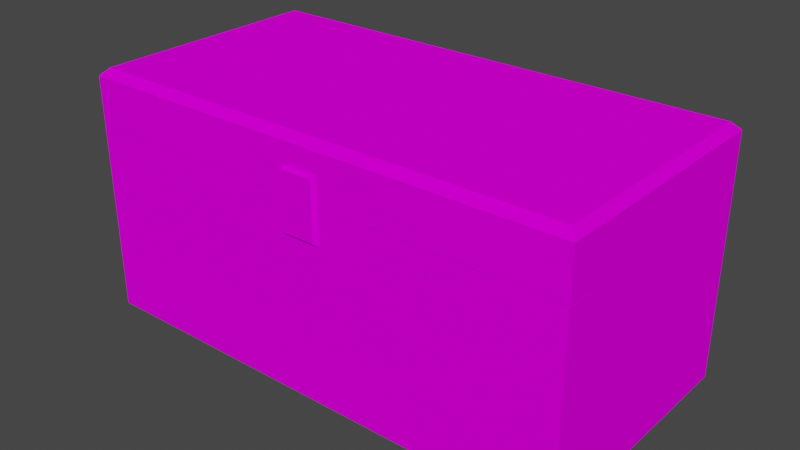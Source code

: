 # Source: trunk.blend  (saved by Blender 2.93.20; exported with 4.5.12 LTS)
import bpy
from mathutils import Matrix  # noqa: F401  (used for matrix-valued properties, if any)

bpy.ops.wm.read_factory_settings(use_empty=True)
scene = bpy.context.scene
scene.name = 'Scene'

# ---- collections
col_collection = bpy.data.collections.new('Collection'); scene.collection.children.link(col_collection)

# ---- images (referenced by path relative to the original .blend; pixels are not part of the script)
import os
ASSET_DIR = os.environ.get("B2B_ASSET_DIR", "")  # directory of the original .blend (textures are referenced by path, not embedded)
HERE = os.path.dirname(os.path.abspath(__file__))  # packed textures are extracted next to this script under _unpacked/

def load_image(name, relpath, width, height, colorspace="sRGB"):
    """Load a texture the original file referenced (path relative to the .blend, or extracted next to this script)."""
    p = next((c for c in (os.path.join(HERE, relpath), os.path.join(ASSET_DIR, relpath)) if relpath and os.path.exists(c)), "")
    if p:
        img = bpy.data.images.load(p, check_existing=True)
        img.name = name
    else:  # same state as the original file: an image datablock whose file is absent (Cycles renders it pink)
        img = bpy.data.images.new(name, width, height)
        img.source = "FILE"
        img.filepath = "//" + (relpath or name)
    img.colorspace_settings.name = colorspace
    return img
img_trunk_0_png = load_image('trunk_0.png', 'trunk_0.png', 1024, 1024, 'sRGB')

# ---- materials (node trees are filled in below, after node groups)
mat_material = bpy.data.materials.new('Material')
mat_material.alpha_threshold = 0.0
mat_material.use_transparent_shadow = False
mat_material.line_color = (0.0, 0.0, 0.0, 1.0)

# ---- material node trees
mat_material.use_nodes = True; mat_material.node_tree.nodes.clear()
_N = mat_material.node_tree.nodes; _L = mat_material.node_tree.links
n0 = _N.new('ShaderNodeOutputMaterial'); n0.name = 'Material Output'; n0.location = (300, 300)
n1 = _N.new('ShaderNodeBsdfPrincipled'); n1.name = 'Principled BSDF'; n1.location = (10, 300)
n1.distribution = 'GGX'
n1.subsurface_method = 'BURLEY'
n1.inputs[2].default_value = 0.4
n1.inputs[3].default_value = 1.45
n1.inputs[13].default_value = 0.0
n1.inputs[27].default_value = (0.0, 0.0, 0.0, 1.0)
n1.inputs[28].default_value = 1.0
n2 = _N.new('ShaderNodeTexImage'); n2.name = 'Image Texture'; n2.location = (-280, 280)
n2.image = img_trunk_0_png
n2.interpolation = 'Closest'
_L.new(n1.outputs[0], n0.inputs[0])
_L.new(n2.outputs[0], n1.inputs[0])
n0.is_active_output = True

# ---- world
world_world = bpy.data.worlds.new('World'); scene.world = world_world
world_world.use_nodes = True; world_world.node_tree.nodes.clear()
_N = world_world.node_tree.nodes; _L = world_world.node_tree.links
n0 = _N.new('ShaderNodeOutputWorld'); n0.name = 'World Output'; n0.location = (300, 300)
n1 = _N.new('ShaderNodeBackground'); n1.name = 'Background'; n1.location = (10, 300)
n1.inputs[0].default_value = (0.05088, 0.05088, 0.05088, 1.0)
_L.new(n1.outputs[0], n0.inputs[0])
n0.is_active_output = True
world_world.color = (0.05088, 0.05088, 0.05088)
world_world.use_sun_shadow = False
world_world.sun_shadow_jitter_overblur = 0.0

# ---- meshes
me_cube_001 = bpy.data.meshes.new('Cube.001')
me_cube_001.from_pydata([(-0.2834, 0.6666, 0.2324), (-0.2692, 0.9258, 0.2427), (0.2834, 0.6666, 0.2324), (0.2692, 0.9258, 0.2427), (0.2692, 0.6742, 0.2411), (-0.2692, 0.6742, 0.2411), (-0.2834, 0.9334, 0.2324), (0.2834, 0.9334, 0.2324), (0.3, 0.65, 0.2332), (-0.3, 0.65, 0.2332), (-0.3, 0.65, 0.2324), (-0.3, 0.95, 0.2324), (0.3, 0.95, 0.2324), (0.3, 0.65, 0.2324), (-0.2834, 0.6666, 0.05587), (-0.2834, 0.9334, 0.05587), (0.2834, 0.9334, 0.05587), (0.2834, 0.6666, 0.05587), (-0.2909, 0.9409, 0.3), (-0.3, 0.95, 0.2909), (0.2909, 0.9409, 0.3), (0.3, 0.95, 0.2909), (0.2909, 0.6591, 0.3), (0.3, 0.65, 0.2909), (-0.2909, 0.6591, 0.3), (-0.3, 0.65, 0.2909), (-0.2946, 0.6554, 0.0), (-0.3, 0.65, 0.005423), (-0.2946, 0.9446, 0.0), (-0.3, 0.95, 0.005423), (0.2946, 0.6554, 0.0), (0.3, 0.65, 0.005423), (0.2946, 0.9446, 0.0), (0.3, 0.95, 0.005423), (-0.02197, 0.6494, 0.1917), (0.02133, 0.6494, 0.1917), (-0.02197, 0.6494, 0.2658), (0.02133, 0.6494, 0.2658), (-0.01888, 0.6459, 0.2627), (-0.02197, 0.649, 0.2658), (-0.02197, 0.649, 0.1917), (-0.01888, 0.6459, 0.1948), (0.02133, 0.649, 0.1917), (0.01824, 0.6459, 0.1948), (0.02133, 0.649, 0.2658), (0.01824, 0.6459, 0.2627), (0.273, 0.65, 0.03245), (0.273, 0.65, 0.2054), (-0.273, 0.65, 0.2054), (-0.273, 0.65, 0.03245), (0.3, 0.923, 0.03245), (0.3, 0.923, 0.2054), (0.3, 0.677, 0.2054), (0.3, 0.677, 0.03245), (-0.273, 0.95, 0.03245), (-0.273, 0.95, 0.2054), (0.273, 0.95, 0.2054), (0.273, 0.95, 0.03245), (-0.3, 0.677, 0.03245), (-0.3, 0.677, 0.2054), (-0.3, 0.923, 0.2054), (-0.3, 0.923, 0.03245), (0.0, 0.65, 0.2324), (0.0, 0.9334, 0.2324), (0.0, 0.6666, 0.2324), (0.0, 0.9334, 0.05587), (0.0, 0.6666, 0.05587), (0.0, 0.9446, 0.0), (0.0, 0.95, 0.005423), (0.0, 0.6554, 0.0), (0.0, 0.65, 0.005423), (0.0, 0.65, 0.03245), (0.0, 0.65, 0.2054), (0.0, 0.95, 0.03245), (0.0, 0.95, 0.2054), (-0.3, 0.65, 0.1189), (-0.3, 0.95, 0.1189), (0.3, 0.65, 0.1189), (0.3, 0.95, 0.1189), (0.273, 0.65, 0.1189), (-0.273, 0.65, 0.1189), (0.3, 0.923, 0.1189), (0.3, 0.677, 0.1189), (-0.273, 0.95, 0.1189), (0.273, 0.95, 0.1189), (-0.3, 0.677, 0.1189), (-0.3, 0.923, 0.1189), (0.0, 0.95, 0.1189), (0.0, 0.65, 0.1189), (-0.3, 0.8, 0.2324), (0.3, 0.8, 0.2324), (-0.2834, 0.8, 0.2324), (0.2834, 0.8, 0.2324), (-0.2834, 0.8, 0.05587), (0.2834, 0.8, 0.05587), (-0.2946, 0.8, 0.0), (-0.3, 0.8, 0.005423), (0.2946, 0.8, 0.0), (0.3, 0.8, 0.005423), (0.3, 0.8, 0.03245), (0.3, 0.8, 0.2054), (-0.3, 0.8, 0.03245), (-0.3, 0.8, 0.2054), (0.0, 0.8, 0.0), (0.0, 0.8, 0.05587), (-0.3, 0.8, 0.1189), (0.3, 0.8, 0.1189), (-0.3, 0.95, 0.2527), (0.3, 0.95, 0.2527), (-0.3, 0.65, 0.2533), (0.3, 0.65, 0.2533)], [], [(88, 72, 48, 80), (106, 100, 52, 82), (87, 74, 56, 84), (105, 102, 60, 86), (64, 2, 17, 66), (107, 11, 9, 109), (110, 109, 9, 8), (108, 110, 8, 12), (1, 3, 4, 5), (1, 11, 12, 3), (3, 12, 8, 4), (4, 8, 9, 5), (5, 9, 11, 1), (91, 6, 11, 89), (6, 63, 7, 12, 11), (92, 2, 13, 90), (64, 0, 10, 62), (104, 93, 14, 66), (63, 6, 15, 65), (92, 7, 16, 94), (91, 0, 14, 93), (107, 19, 21, 108), (19, 18, 20, 21), (22, 23, 21, 20), (24, 25, 23, 22), (18, 19, 25, 24), (20, 18, 24, 22), (95, 26, 27, 96), (67, 28, 29, 68), (97, 32, 33, 98), (69, 30, 31, 70), (103, 97, 30, 69), (34, 36, 37, 35), (37, 36, 39, 44), (35, 37, 44, 42), (41, 43, 45, 38), (34, 35, 42, 40), (39, 40, 41, 38), (40, 42, 43, 41), (42, 44, 45, 43), (44, 39, 38, 45), (36, 34, 40, 39), (77, 13, 47, 79), (62, 10, 48, 72), (75, 27, 49, 80), (70, 31, 46, 71), (78, 12, 51, 81), (90, 13, 52, 100), (77, 31, 53, 82), (98, 33, 50, 99), (76, 11, 55, 83), (11, 12, 56, 74, 55), (78, 33, 57, 84), (68, 29, 54, 73), (75, 10, 59, 85), (89, 11, 60, 102), (76, 29, 61, 86), (96, 27, 58, 101), (33, 68, 73, 57), (27, 70, 71, 49), (13, 62, 72, 47), (95, 103, 69, 26), (26, 69, 70, 27), (32, 67, 68, 33), (7, 63, 65, 16), (94, 104, 66, 17), (2, 64, 62, 13), (0, 64, 66, 14), (83, 55, 74, 87), (79, 47, 72, 88), (46, 79, 88, 71), (54, 83, 87, 73), (11, 76, 86, 60), (27, 75, 85, 58), (12, 78, 84, 56), (29, 76, 83, 54), (13, 77, 82, 52), (33, 78, 81, 50), (10, 75, 80, 48), (31, 77, 79, 46), (101, 105, 86, 61), (73, 87, 84, 57), (99, 106, 82, 53), (71, 88, 80, 49), (50, 81, 106, 99), (58, 85, 105, 101), (16, 65, 104, 94), (28, 67, 103, 95), (29, 96, 101, 61), (10, 89, 102, 59), (31, 98, 99, 53), (12, 90, 100, 51), (67, 32, 97, 103), (30, 97, 98, 31), (28, 95, 96, 29), (6, 91, 93, 15), (2, 92, 94, 17), (65, 15, 93, 104), (7, 92, 90, 12), (0, 91, 89, 10), (85, 59, 102, 105), (81, 51, 100, 106), (11, 107, 108, 12), (21, 23, 110, 108), (23, 25, 109, 110), (19, 107, 109, 25)])
_uv = me_cube_001.uv_layers.new(name='UVMap')
_uv.uv.foreach_set('vector', [0.1133, 0.3833, 0.1133, 0.6387, 0.9198, 0.6387, 0.9198, 0.3833, 0.5261, 0.3827, 0.5261, 0.639, 0.914, 0.639, 0.914, 0.3827, 0.5029, 0.375, 0.5959, 0.375, 0.5959, 0.4887, 0.5029, 0.4887, 0.5029, 0.125, 0.5959, 0.125, 0.5959, 0.2275, 0.5029, 0.2275, 0.3997, 0.0344, 0.2816, 0.0344, 0.2816, 0.0344, 0.3997, 0.0344, 0.625, 0.25, 0.625, 0.25, 0.625, 0.5, 0.625, 0.5, 0.2528, 0.6667, 0.731, 0.6667, 0.731, 0.7185, 0.2528, 0.7185, 0.2528, 0.6668, 0.731, 0.6675, 0.731, 0.7185, 0.2528, 0.7185, 0.0, 0.0, 0.0, 0.0, 0.0, 0.0, 0.0, 0.0, 0.0, 0.0, 0.0, 0.0, 0.0, 0.0, 0.0, 0.0, 0.0, 0.0, 0.0, 0.0, 0.0, 0.0, 0.0, 0.0, 0.0, 0.0, 0.0, 0.0, 0.0, 0.0, 0.0, 0.0, 0.0, 0.0, 0.0, 0.0, 0.0, 0.0, 0.0, 0.0, 0.7204, 0.4208, 0.7204, 0.3096, 0.7274, 0.2958, 0.7274, 0.4208, 0.7204, 0.3096, 0.6024, 0.3096, 0.4843, 0.3096, 0.4774, 0.2958, 0.7274, 0.2958, 0.4843, 0.4208, 0.4843, 0.5319, 0.4774, 0.5458, 0.4774, 0.4208, 0.6024, 0.5319, 0.7204, 0.5319, 0.7274, 0.5458, 0.6024, 0.5458, 0.3997, 0.02042, 0.5177, 0.02042, 0.5177, 0.0344, 0.3997, 0.0344, 0.3997, 0.006445, 0.5177, 0.006445, 0.5177, 0.006445, 0.3997, 0.006445, 0.2816, 0.02042, 0.2816, 0.006445, 0.2816, 0.006445, 0.2816, 0.02042, 0.5177, 0.02042, 0.5177, 0.0344, 0.5177, 0.0344, 0.5177, 0.02042, 0.625, 0.25, 0.625, 0.25, 0.625, 0.5, 0.625, 0.5, 0.625, 0.25, 0.625, 0.2605, 0.625, 0.4971, 0.625, 0.5, 1.238, 0.8808, 1.259, 0.9016, 0.5735, 0.9016, 0.5943, 0.8808, 1.167, 0.8806, 1.189, 0.9021, -0.2325, 0.9021, -0.2109, 0.8806, 0.625, 0.2605, 0.625, 0.25, 0.625, 0.5, 0.625, 0.4933, 0.625, 0.4971, 0.625, 0.2605, 0.625, 0.4933, 0.625, 0.4991, 0.2245, 0.02703, 0.2245, 0.03615, 0.2222, 0.03649, 0.2222, 0.02703, 0.3472, 0.01791, 0.2245, 0.01791, 0.2222, 0.01757, 0.3472, 0.01757, 0.4699, 0.02703, 0.4699, 0.01791, 0.478, 0.01757, 0.478, 0.02703, 0.3472, 0.03615, 0.4699, 0.03615, 0.4722, 0.03649, 0.3472, 0.03649, 0.3472, 0.02703, 0.4699, 0.02703, 0.4699, 0.03615, 0.3472, 0.03615, 0.0, 0.0, 0.0, 1.0, 1.0, 1.0, 1.0, 0.0, 1.0, 1.0, 0.0, 1.0, 0.0, 1.0, 1.0, 1.0, 1.0, 0.0, 1.0, 1.0, 1.0, 1.0, 1.0, 0.0, 0.007073, 0.4755, 0.08677, 0.4755, 0.08677, 0.6335, 0.007073, 0.6335, 0.0, 0.0, 1.0, 0.0, 1.0, 0.0, 0.0, 0.0, 0.0004413, 0.6407, 0.0004413, 0.4684, 0.007073, 0.4755, 0.007073, 0.6335, 0.0004413, 0.4684, 0.0934, 0.4684, 0.08677, 0.4755, 0.007073, 0.4755, 0.0934, 0.4684, 0.0934, 0.6407, 0.08677, 0.6335, 0.08677, 0.4755, 0.0934, 0.6407, 0.0004413, 0.6407, 0.007073, 0.6335, 0.08677, 0.6335, 0.0, 1.0, 0.0, 0.0, 0.0, 0.0, 0.0, 1.0, 0.9998, 0.3864, 0.9998, 0.7175, 0.9204, 0.6387, 0.9204, 0.3864, 0.1183, 0.7186, 0.9999, 0.7179, 0.9198, 0.6387, 0.1183, 0.6387, 0.9996, 0.3317, 0.9996, 0.001225, 0.9209, 0.07994, 0.9209, 0.3317, 0.1196, 0.0009411, 0.9998, 0.0009411, 0.9205, 0.08025, 0.1196, 0.08025, 0.9994, 0.3827, 0.9994, 0.7191, 0.914, 0.639, 0.9142, 0.3827, 0.5261, 0.7191, 0.9993, 0.7191, 0.914, 0.639, 0.5261, 0.639, 0.9997, 0.3357, 0.9997, 0.0002239, 0.9144, 0.08014, 0.9144, 0.3357, 0.5263, 0.0002239, 0.9997, 0.0002239, 0.9144, 0.08014, 0.5263, 0.08014, 0.5029, 0.25, 0.625, 0.25, 0.5959, 0.2613, 0.5029, 0.2613, 0.625, 0.25, 0.625, 0.5, 0.5959, 0.4887, 0.5959, 0.375, 0.5959, 0.2613, 0.5029, 0.5, 0.3808, 0.5, 0.4099, 0.4887, 0.5029, 0.4887, 0.3808, 0.375, 0.3808, 0.25, 0.4099, 0.2613, 0.4099, 0.375, 0.5029, 0.0, 0.625, 0.0, 0.5959, 0.02253, 0.5029, 0.02253, 0.625, 0.125, 0.625, 0.25, 0.5959, 0.2275, 0.5959, 0.125, 0.5029, 0.25, 0.3808, 0.25, 0.4099, 0.2275, 0.5029, 0.2275, 0.3808, 0.125, 0.3808, 0.0, 0.4099, 0.02253, 0.4099, 0.125, 0.3808, 0.5, 0.3808, 0.375, 0.4099, 0.375, 0.4099, 0.4887, 0.9996, 0.001225, 0.126, 0.001225, 0.126, 0.07994, 0.9209, 0.07994, 0.9998, 0.7175, 0.1186, 0.7175, 0.1186, 0.6387, 0.9204, 0.6387, 0.2245, 0.02703, 0.3472, 0.02703, 0.3472, 0.03615, 0.2245, 0.03615, 0.2245, 0.03615, 0.3472, 0.03615, 0.3472, 0.03649, 0.2222, 0.03649, 0.4699, 0.01791, 0.3472, 0.01791, 0.3472, 0.01757, 0.4722, 0.01757, 0.2816, 0.006445, 0.3997, 0.006445, 0.3997, 0.006445, 0.2816, 0.006445, 0.2816, 0.02042, 0.3997, 0.02042, 0.3997, 0.0344, 0.2816, 0.0344, 0.4843, 0.5319, 0.6024, 0.5319, 0.6024, 0.5458, 0.4774, 0.5458, 0.5177, 0.0344, 0.3997, 0.0344, 0.3997, 0.0344, 0.5177, 0.0344, 0.5029, 0.2613, 0.5959, 0.2613, 0.5959, 0.375, 0.5029, 0.375, 0.9204, 0.3864, 0.9204, 0.6387, 0.1186, 0.6387, 0.1186, 0.3864, 0.9205, 0.08025, 0.9205, 0.3339, 0.1196, 0.3339, 0.1196, 0.08025, 0.4099, 0.2613, 0.5029, 0.2613, 0.5029, 0.375, 0.4099, 0.375, 0.625, 0.25, 0.5029, 0.25, 0.5029, 0.2275, 0.5959, 0.2275, 0.3808, 0.0, 0.5029, 0.0, 0.5029, 0.02253, 0.4099, 0.02253, 0.625, 0.5, 0.5029, 0.5, 0.5029, 0.4887, 0.5959, 0.4887, 0.3808, 0.25, 0.5029, 0.25, 0.5029, 0.2613, 0.4099, 0.2613, 0.9993, 0.7191, 0.9993, 0.3827, 0.914, 0.3827, 0.914, 0.639, 0.9997, 0.0002239, 0.9997, 0.3357, 0.9144, 0.3357, 0.9144, 0.08014, 0.9997, 0.7186, 0.9997, 0.3833, 0.9198, 0.3833, 0.9198, 0.6387, 0.9998, 0.0009411, 0.9998, 0.3339, 0.9205, 0.3339, 0.9205, 0.08025, 0.4099, 0.125, 0.5029, 0.125, 0.5029, 0.2275, 0.4099, 0.2275, 0.4099, 0.375, 0.5029, 0.375, 0.5029, 0.4887, 0.4099, 0.4887, 0.5263, 0.08014, 0.5263, 0.3357, 0.9144, 0.3357, 0.9144, 0.08014, 0.126, 0.07994, 0.126, 0.3317, 0.9209, 0.3317, 0.9209, 0.07994, 0.9144, 0.08014, 0.9144, 0.3357, 0.5263, 0.3357, 0.5263, 0.08014, 0.4099, 0.02253, 0.5029, 0.02253, 0.5029, 0.125, 0.4099, 0.125, 0.2816, 0.006445, 0.3997, 0.006445, 0.3997, 0.02042, 0.2816, 0.02042, 0.2245, 0.01791, 0.3472, 0.01791, 0.3472, 0.02703, 0.2245, 0.02703, 0.3808, 0.25, 0.3808, 0.125, 0.4099, 0.125, 0.4099, 0.2275, 0.625, 0.0, 0.625, 0.125, 0.5959, 0.125, 0.5959, 0.02253, 0.9997, 0.0002239, 0.5263, 0.0002239, 0.5263, 0.08014, 0.9144, 0.08014, 0.9994, 0.7191, 0.5261, 0.7185, 0.5261, 0.6389, 0.914, 0.639, 0.3472, 0.01791, 0.4699, 0.01791, 0.4699, 0.02703, 0.3472, 0.02703, 0.4699, 0.03615, 0.4699, 0.02703, 0.478, 0.02703, 0.478, 0.03649, 0.2245, 0.01791, 0.2245, 0.02703, 0.2222, 0.02703, 0.2222, 0.01757, 0.5177, 0.006445, 0.5177, 0.02042, 0.5177, 0.02042, 0.5177, 0.006445, 0.2816, 0.0344, 0.2816, 0.02042, 0.2816, 0.02042, 0.2816, 0.0344, 0.3997, 0.006445, 0.5177, 0.006445, 0.5177, 0.02042, 0.3997, 0.02042, 0.4843, 0.3096, 0.4843, 0.4208, 0.4774, 0.4208, 0.4774, 0.2958, 0.7204, 0.5319, 0.7204, 0.4208, 0.7274, 0.4208, 0.7274, 0.5458, 0.5029, 0.02253, 0.5959, 0.02253, 0.5959, 0.125, 0.5029, 0.125, 0.9142, 0.3827, 0.914, 0.639, 0.5261, 0.6389, 0.5261, 0.3826, 0.625, 0.25, 0.625, 0.25, 0.625, 0.5, 0.625, 0.5, 0.5735, 0.9016, 1.259, 0.9016, 1.259, 0.9626, 0.5735, 0.9639, -0.2325, 0.9021, 1.189, 0.9021, 1.189, 0.964, -0.2325, 0.964, 0.625, 0.25, 0.625, 0.25, 0.625, 0.5, 0.625, 0.5])
me_cube_001.materials.append(mat_material)
me_cube_001.use_remesh_fix_poles = True
me_cube_001.use_remesh_preserve_attributes = False
me_cube_001.update()
arm_chest = bpy.data.armatures.new('Chest')  # bones are not reproduced

# ---- objects
ob_cube = bpy.data.objects.new('Cube', me_cube_001)
ob_armature = bpy.data.objects.new('Armature', arm_chest)

# ---- transforms, parenting, visibility, modifiers, constraints
ob_cube.parent = ob_armature
ob_cube.matrix_parent_inverse = Matrix(((2.764, 6.138e-16, -6.138e-16, 0.0008915), (6.138e-16, 2.087e-07, 2.764, -0.002755), (6.138e-16, -2.764, 2.087e-07, 2.623), (-0.0, -0.0, -0.0, 1.0)))
ob_cube.location = (3.531e-18, -0.3135, 0.05427)
ob_cube.scale = (1.332, 1.332, 1.332)
_vg = ob_cube.vertex_groups.new(name='root')
for _i, _w in zip([0, 2, 6, 7, 10, 11, 12, 13, 14, 15, 16, 17, 26, 27, 28, 29, 30, 31, 32, 33, 46, 47, 48, 49, 50, 51, 52, 53, 54, 55, 56, 57, 58, 59, 60, 61, 62, 63, 64, 65, 66, 67, 68, 69, 70, 71, 72, 73, 74, 75, 76, 77, 78, 79, 80, 81, 82, 83, 84, 85, 86, 87, 88, 89, 90, 91, 92, 93, 94, 95, 96, 97, 98, 99, 100, 101, 102, 103, 104, 105, 106, 107, 108], [1.0, 1.0, 1.0, 1.0, 1.0, 1.0, 1.0, 1.0, 1.0, 1.0, 1.0, 1.0, 1.0, 1.0, 1.0, 1.0, 1.0, 1.0, 1.0, 1.0, 1.0, 1.0, 1.0, 1.0, 1.0, 1.0, 1.0, 1.0, 1.0, 1.0, 1.0, 1.0, 1.0, 1.0, 1.0, 1.0, 1.0, 1.0, 1.0, 1.0, 1.0, 1.0, 1.0, 1.0, 1.0, 1.0, 1.0, 1.0, 1.0, 1.0, 1.0, 1.0, 1.0, 1.0, 1.0, 1.0, 1.0, 1.0, 1.0, 1.0, 1.0, 1.0, 1.0, 1.0, 1.0, 1.0, 1.0, 1.0, 1.0, 1.0, 1.0, 1.0, 1.0, 1.0, 1.0, 1.0, 1.0, 1.0, 1.0, 1.0, 1.0, 0.5, 0.5]): _vg.add([_i], _w, 'REPLACE')
_vg = ob_cube.vertex_groups.new(name='lid')
_vg.add([1, 3, 4, 5, 8, 9, 11, 12, 18, 19, 20, 21, 22, 23, 24, 25, 107, 108, 109, 110], 1.0, 'REPLACE')
_vg = ob_cube.vertex_groups.new(name='lock')
_vg.add([34, 35, 36, 37, 38, 39, 40, 41, 42, 43, 44, 45], 1.0, 'REPLACE')
_m = ob_cube.modifiers.new('Armature', 'ARMATURE')
_m = ob_cube.modifiers.new('Armature.001', 'ARMATURE')
_m.object = ob_armature
ob_armature.location = (-0.0003225, 0.9026, 0.0009964)
ob_armature.rotation_euler = (1.571, 2.22e-16, 2.22e-16)
ob_armature.scale = (0.4536, 0.4536, 0.4536)

# ---- collection membership
col_collection.objects.link(ob_cube)
col_collection.objects.link(ob_armature)

# ---- scene / render settings (as saved in the file)
scene.frame_start = 0; scene.frame_end = 250; scene.frame_set(2)
scene.render.engine = 'BLENDER_EEVEE_NEXT'
scene.cycles.use_denoising = False
scene.cycles.samples = 128
scene.cycles.sampling_pattern = 'TABULATED_SOBOL'
scene.cycles.use_adaptive_sampling = False
scene.cycles.use_light_tree = False
scene.view_settings.view_transform = 'Filmic'
bpy.context.view_layer.update()

# ---- added for rendering (the .blend has no active camera and no usable light): camera, sun
cam_auto = bpy.data.cameras.new('AutoCamera')
cam_auto.lens = 50.0
cam_auto.sensor_width = 36.0
cam_auto.clip_end = 1000.0
ob_auto_camera = bpy.data.objects.new('AutoCamera', cam_auto)
scene.collection.objects.link(ob_auto_camera)
ob_auto_camera.location = (1.13782, -0.713017, 1.22842)
ob_auto_camera.rotation_euler = (1.09748, -7.21219e-08, 0.694738)
scene.camera = ob_auto_camera
light_auto_sun = bpy.data.lights.new('AutoSun', 'SUN')
light_auto_sun.energy = 3.0
light_auto_sun.angle = 0.0523599
ob_auto_sun = bpy.data.objects.new('AutoSun', light_auto_sun)
scene.collection.objects.link(ob_auto_sun)
ob_auto_sun.rotation_euler = (0.872665, 0.174533, 0.523599)
bpy.context.view_layer.update()
